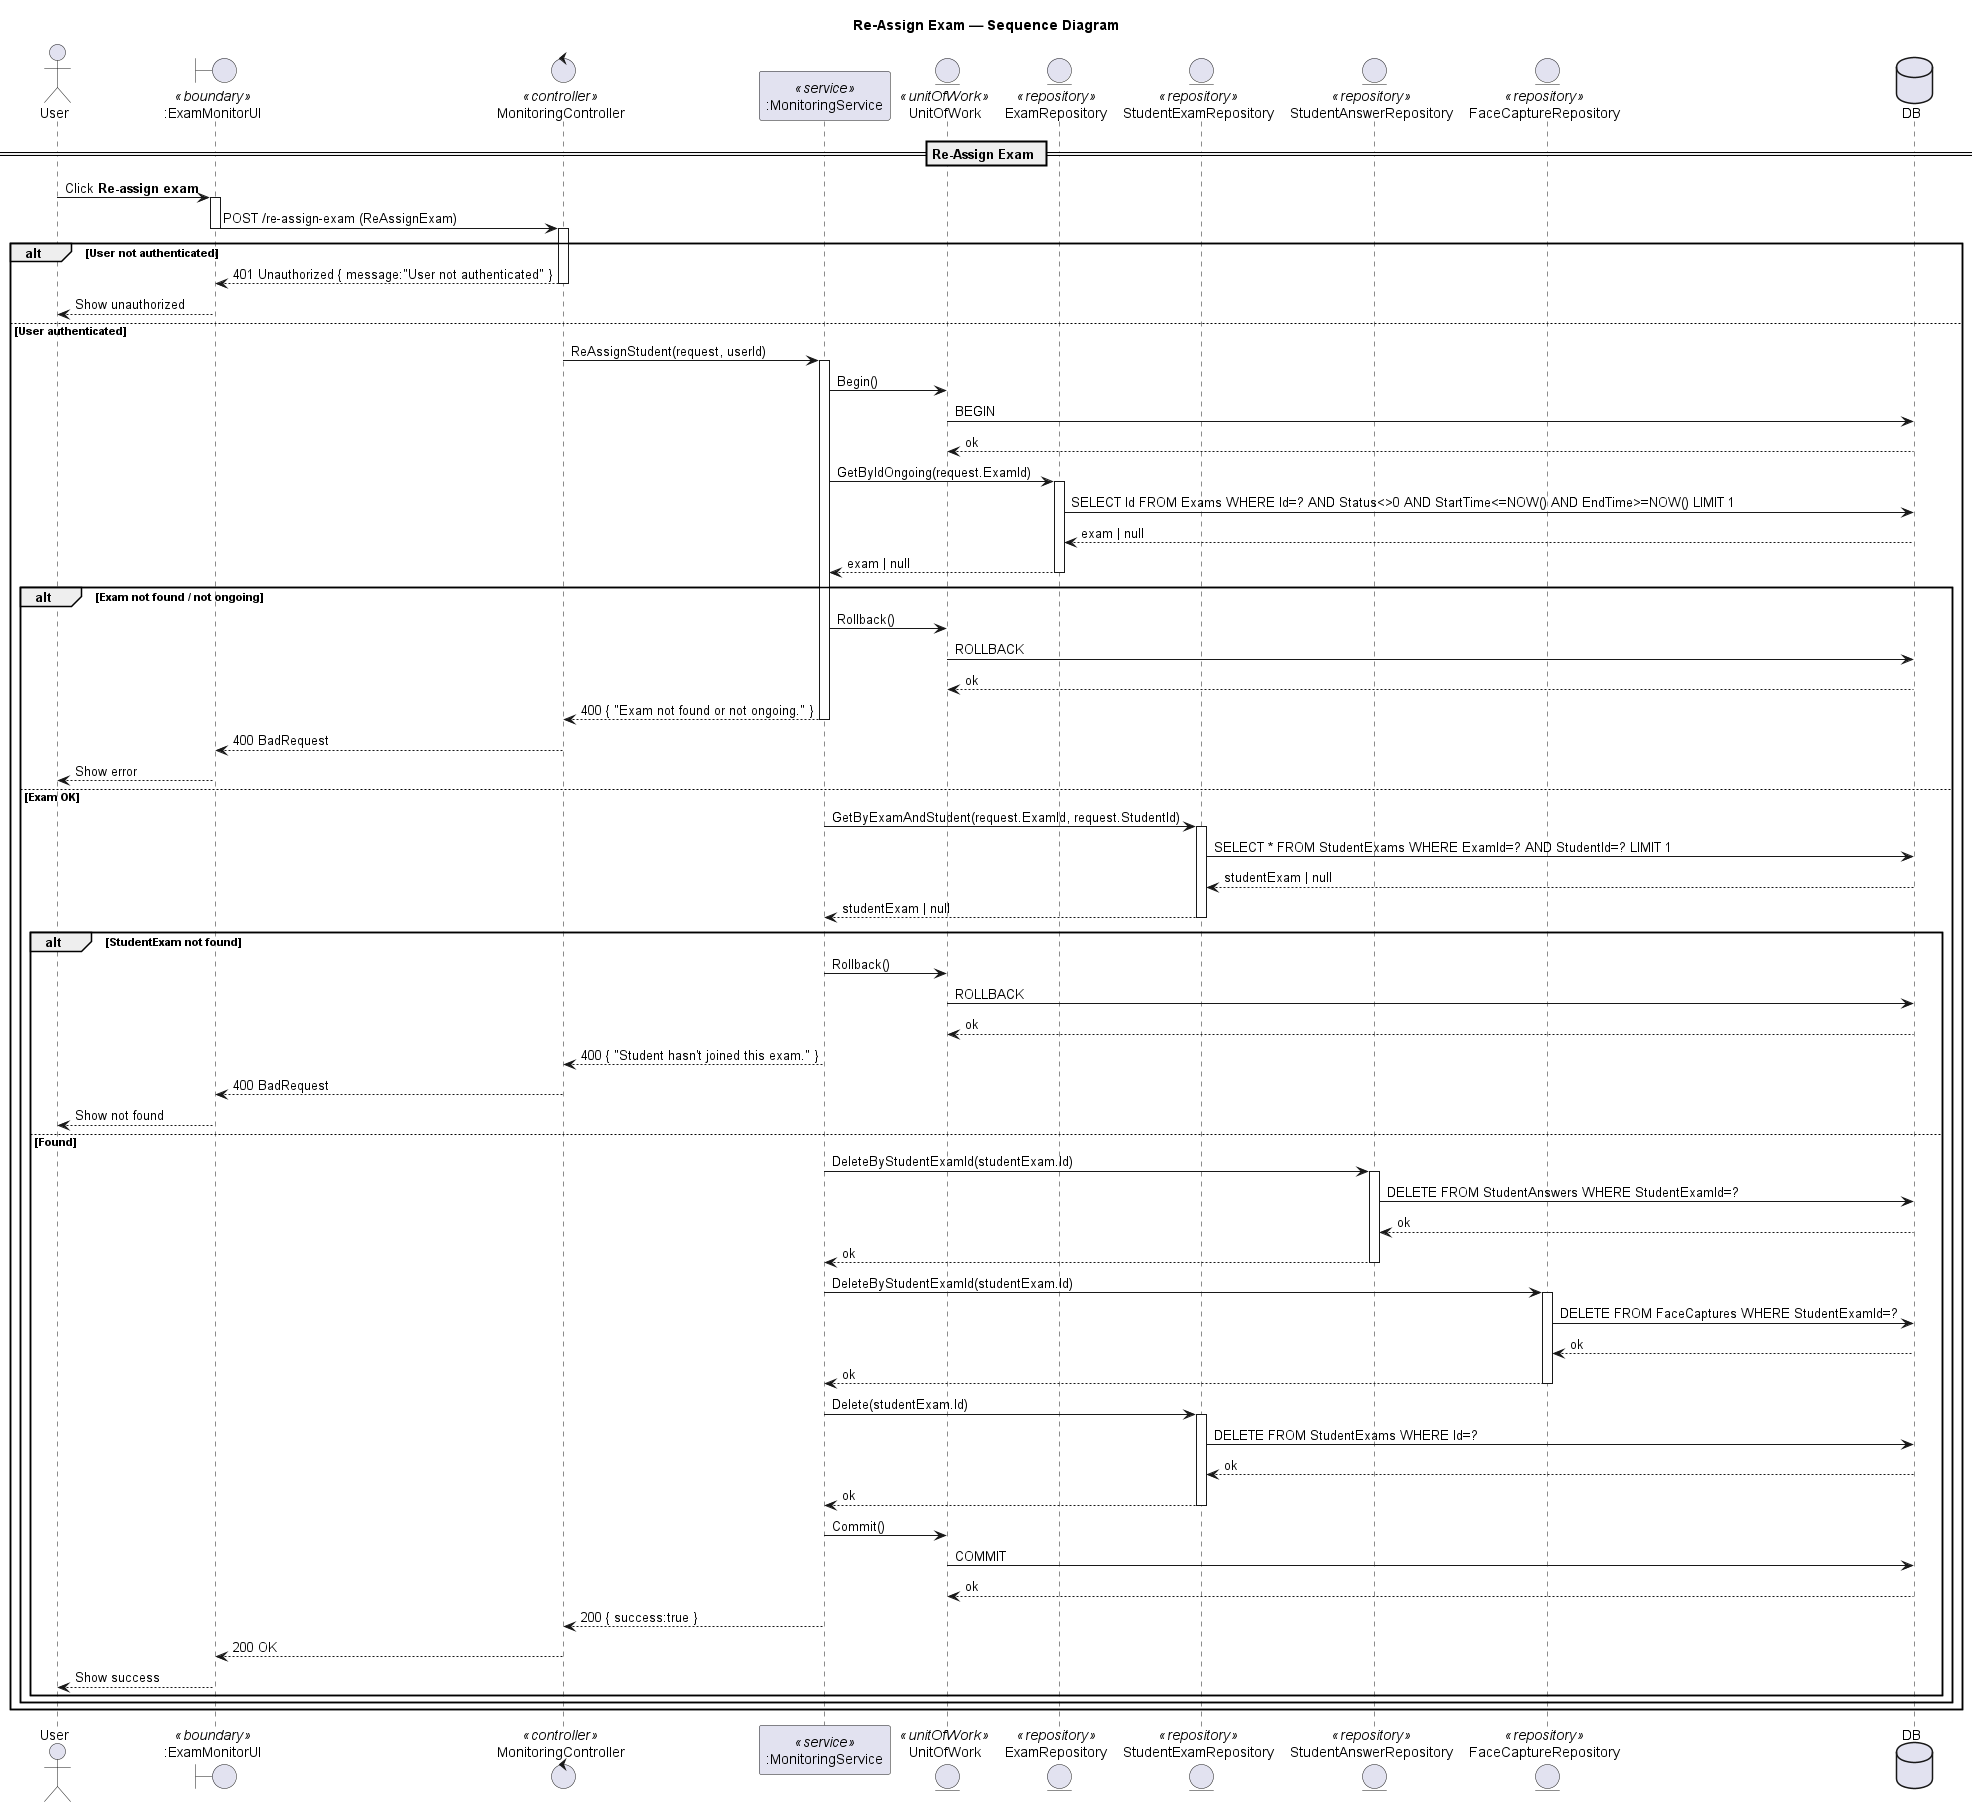

The diagram above was rendered by PlantUML. Its source (embedded in the PNG):
@startuml
title Re-Assign Exam — Sequence Diagram 

actor "User" as Client
boundary ":ExamMonitorUI" as UI <<boundary>>
control "MonitoringController" as Controller <<controller>>
participant ":MonitoringService" as Service <<service>>
entity "UnitOfWork" as UoW <<unitOfWork>>
' --- Repositories ---
entity "ExamRepository" as ExamRepo <<repository>>
entity "StudentExamRepository" as StuExamRepo <<repository>>
entity "StudentAnswerRepository" as AnsRepo <<repository>>
entity "FaceCaptureRepository" as FaceRepo <<repository>>


database "DB" as DB

== Re-Assign Exam ==

Client -> UI: Click **Re-assign exam**
activate UI
UI -> Controller: POST /re-assign-exam (ReAssignExam)
deactivate UI
activate Controller

alt User not authenticated
  Controller --> UI: 401 Unauthorized { message:"User not authenticated" }
  deactivate Controller
  UI --> Client: Show unauthorized
else User authenticated
  Controller -> Service: ReAssignStudent(request, userId)
  activate Service

  ' 1) Begin transaction
  Service -> UoW: Begin()
  UoW -> DB: BEGIN
  DB --> UoW: ok

  ' 2) Verify exam đang diễn ra
  Service -> ExamRepo: GetByIdOngoing(request.ExamId)
  activate ExamRepo
  ExamRepo -> DB: SELECT Id FROM Exams WHERE Id=? AND Status<>0 AND StartTime<=NOW() AND EndTime>=NOW() LIMIT 1
  DB --> ExamRepo: exam | null
  ExamRepo --> Service: exam | null
  deactivate ExamRepo

  alt Exam not found / not ongoing
    Service -> UoW: Rollback()
    UoW -> DB: ROLLBACK
    DB --> UoW: ok
    Service --> Controller: 400 { "Exam not found or not ongoing." }
    deactivate Service
    Controller --> UI: 400 BadRequest
    deactivate Controller
    UI --> Client: Show error
  else Exam OK
    ' 3) Lấy StudentExam hiện tại
    Service -> StuExamRepo: GetByExamAndStudent(request.ExamId, request.StudentId)
    activate StuExamRepo
    StuExamRepo -> DB: SELECT * FROM StudentExams WHERE ExamId=? AND StudentId=? LIMIT 1
    DB --> StuExamRepo: studentExam | null
    StuExamRepo --> Service: studentExam | null
    deactivate StuExamRepo

    alt StudentExam not found
      Service -> UoW: Rollback()
      UoW -> DB: ROLLBACK
      DB --> UoW: ok
      Service --> Controller: 400 { "Student hasn't joined this exam." }
      deactivate Service
      Controller --> UI: 400 BadRequest
      deactivate Controller
      UI --> Client: Show not found
    else Found
      ' 4) Xoá dữ liệu liên quan (answers, captures, studentExam)
      Service -> AnsRepo: DeleteByStudentExamId(studentExam.Id)
      activate AnsRepo
      AnsRepo -> DB: DELETE FROM StudentAnswers WHERE StudentExamId=?
      DB --> AnsRepo: ok
      AnsRepo --> Service: ok
      deactivate AnsRepo

      Service -> FaceRepo: DeleteByStudentExamId(studentExam.Id)
      activate FaceRepo
      FaceRepo -> DB: DELETE FROM FaceCaptures WHERE StudentExamId=?
      DB --> FaceRepo: ok
      FaceRepo --> Service: ok
      deactivate FaceRepo

      Service -> StuExamRepo: Delete(studentExam.Id)
      activate StuExamRepo
      StuExamRepo -> DB: DELETE FROM StudentExams WHERE Id=?
      DB --> StuExamRepo: ok
      StuExamRepo --> Service: ok
      deactivate StuExamRepo

      ' 5) Commit
      Service -> UoW: Commit()
      UoW -> DB: COMMIT
      DB --> UoW: ok

      ' 6) Done
      Service --> Controller: 200 { success:true }
      deactivate Service
      Controller --> UI: 200 OK
      deactivate Controller
      UI --> Client: Show success
    end alt
  end alt
end alt
@enduml